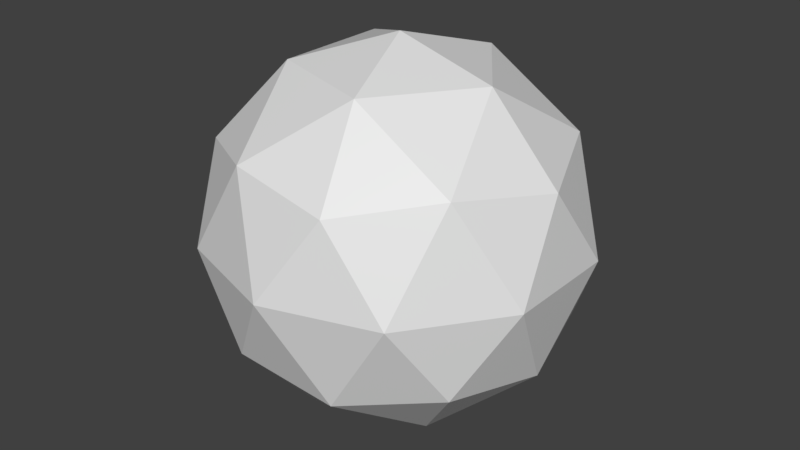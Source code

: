 # Source: Hexagonator.blend  (saved by Blender 2.82.7; exported with 4.5.12 LTS)
import bpy
from mathutils import Matrix  # noqa: F401  (used for matrix-valued properties, if any)

bpy.ops.wm.read_factory_settings(use_empty=True)
scene = bpy.context.scene
scene.name = 'Scene'

# ---- collections
col_collection_1 = bpy.data.collections.new('Collection 1'); scene.collection.children.link(col_collection_1)

# ---- materials (node trees are filled in below, after node groups)
mat_material = bpy.data.materials.new('Material')
mat_material.use_transparent_shadow = False

# ---- material node trees
mat_material.use_nodes = True; mat_material.node_tree.nodes.clear()
_N = mat_material.node_tree.nodes; _L = mat_material.node_tree.links
n0 = _N.new('ShaderNodeOutputMaterial'); n0.name = 'Material Output'; n0.location = (300, 300)
n1 = _N.new('ShaderNodeBsdfPrincipled'); n1.name = 'Principled BSDF'; n1.location = (10, 300)
n1.distribution = 'GGX'
n1.subsurface_method = 'BURLEY'
n1.inputs[3].default_value = 1.45
n1.inputs[27].default_value = (0.0, 0.0, 0.0, 1.0)
n1.inputs[28].default_value = 1.0
_L.new(n1.outputs[0], n0.inputs[0])
n0.is_active_output = True

# ---- world
world_world = bpy.data.worlds.new('World'); scene.world = world_world
world_world.color = (0.05088, 0.05088, 0.05088)
world_world.use_sun_shadow = False
world_world.sun_shadow_jitter_overblur = 0.0
world_world.cycles.sampling_method = 'MANUAL'

# ---- meshes
me_icosphere_001 = bpy.data.meshes.new('Icosphere.001')
me_icosphere_001.from_pydata([(0.0, 0.0, -1.0), (0.7236, -0.5257, -0.4472), (-0.2764, -0.8506, -0.4472), (-0.8944, 0.0, -0.4472), (-0.2764, 0.8506, -0.4472), (0.7236, 0.5257, -0.4472), (0.2764, -0.8506, 0.4472), (-0.7236, -0.5257, 0.4472), (-0.7236, 0.5257, 0.4472), (0.2764, 0.8506, 0.4472), (0.8944, 0.0, 0.4472), (0.0, 0.0, 1.0), (-0.1625, -0.5, -0.8507), (0.4253, -0.309, -0.8507), (0.2629, -0.809, -0.5257), (0.8506, 0.0, -0.5257), (0.4253, 0.309, -0.8507), (-0.5257, 0.0, -0.8507), (-0.6882, -0.5, -0.5257), (-0.1625, 0.5, -0.8507), (-0.6882, 0.5, -0.5257), (0.2629, 0.809, -0.5257), (0.9511, -0.309, 0.0), (0.9511, 0.309, 0.0), (0.0, -1.0, 0.0), (0.5878, -0.809, 0.0), (-0.9511, -0.309, 0.0), (-0.5878, -0.809, 0.0), (-0.5878, 0.809, 0.0), (-0.9511, 0.309, 0.0), (0.5878, 0.809, 0.0), (0.0, 1.0, 0.0), (0.6882, -0.5, 0.5257), (-0.2629, -0.809, 0.5257), (-0.8506, 0.0, 0.5257), (-0.2629, 0.809, 0.5257), (0.6882, 0.5, 0.5257), (0.1625, -0.5, 0.8507), (0.5257, 0.0, 0.8507), (-0.4253, -0.309, 0.8507), (-0.4253, 0.309, 0.8507), (0.1625, 0.5, 0.8507)], [], [(0, 13, 12), (1, 13, 15), (0, 12, 17), (0, 17, 19), (0, 19, 16), (1, 15, 22), (2, 14, 24), (3, 18, 26), (4, 20, 28), (5, 21, 30), (1, 22, 25), (2, 24, 27), (3, 26, 29), (4, 28, 31), (5, 30, 23), (6, 32, 37), (7, 33, 39), (8, 34, 40), (9, 35, 41), (10, 36, 38), (38, 41, 11), (38, 36, 41), (36, 9, 41), (41, 40, 11), (41, 35, 40), (35, 8, 40), (40, 39, 11), (40, 34, 39), (34, 7, 39), (39, 37, 11), (39, 33, 37), (33, 6, 37), (37, 38, 11), (37, 32, 38), (32, 10, 38), (23, 36, 10), (23, 30, 36), (30, 9, 36), (31, 35, 9), (31, 28, 35), (28, 8, 35), (29, 34, 8), (29, 26, 34), (26, 7, 34), (27, 33, 7), (27, 24, 33), (24, 6, 33), (25, 32, 6), (25, 22, 32), (22, 10, 32), (30, 31, 9), (30, 21, 31), (21, 4, 31), (28, 29, 8), (28, 20, 29), (20, 3, 29), (26, 27, 7), (26, 18, 27), (18, 2, 27), (24, 25, 6), (24, 14, 25), (14, 1, 25), (22, 23, 10), (22, 15, 23), (15, 5, 23), (16, 21, 5), (16, 19, 21), (19, 4, 21), (19, 20, 4), (19, 17, 20), (17, 3, 20), (17, 18, 3), (17, 12, 18), (12, 2, 18), (15, 16, 5), (15, 13, 16), (13, 0, 16), (12, 14, 2), (12, 13, 14), (13, 1, 14)])
_ca = me_icosphere_001.color_attributes.new('Col', 'BYTE_COLOR', 'CORNER')
_ca.data.foreach_set('color', [0.0185, 0.007499, 1.0, 1.0, 0.009134, 0.002125, 1.0, 1.0, 0.01096, 0.003347, 1.0, 1.0, 0.3515, 0.003677, 1.0, 1.0, 0.402, 0.01938, 1.0, 1.0, 0.3325, 0.0, 1.0, 1.0, 0.005605, 0.6654, 1.0, 1.0, 0.005182, 0.6654, 1.0, 1.0, 0.5333, 0.9047, 1.0, 1.0, 0.6308, 0.4452, 1.0, 1.0, 0.5972, 0.402, 1.0, 1.0, 0.6038, 0.4072, 1.0, 1.0, 0.01938, 0.2664, 0.01938, 1.0, 0.0356, 0.3005, 0.0356, 1.0, 0.016, 0.2582, 0.016, 1.0, 1.0, 0.0003035, 0.2307, 1.0, 1.0, 0.107, 0.4342, 1.0, 1.0, 0.01764, 0.2961, 1.0, 0.9473, 1.0, 0.1912, 1.0, 0.9047, 1.0, 0.04231, 1.0, 1.0, 1.0, 1.0, 1.0, 0.008568, 0.6724, 1.0, 1.0, 0.01938, 0.6939, 1.0, 1.0, 0.1274, 0.7758, 1.0, 1.0, 0.02519, 0.2831, 0.02519, 1.0, 0.016, 0.2582, 0.016, 1.0, 0.08866, 0.3763, 0.08866, 1.0, 0.006995, 0.0009106, 1.0, 1.0, 0.08022, 0.05781, 1.0, 1.0, 0.0382, 0.02122, 1.0, 1.0, 0.01681, 0.2582, 0.01681, 1.0, 0.05613, 0.3325, 0.05613, 1.0, 0.01681, 0.2582, 0.01681, 1.0, 1.0, 0.02956, 0.3278, 1.0, 1.0, 0.0, 0.227, 1.0, 1.0, 0.0, 0.227, 1.0, 1.0, 0.3372, 0.107, 1.0, 1.0, 0.3813, 0.1413, 1.0, 1.0, 0.4233, 0.1845, 1.0, 0.8796, 1.0, 0.0, 1.0, 0.8796, 1.0, 0.0003035, 1.0, 0.8796, 1.0, 0.0, 1.0, 0.15, 0.1195, 1.0, 1.0, 0.006049, 0.0003035, 1.0, 1.0, 0.006995, 0.0009106, 1.0, 1.0, 0.3467, 0.001821, 1.0, 1.0, 0.7454, 0.4287, 1.0, 1.0, 0.3419, 0.001518, 1.0, 1.0, 0.01681, 0.6939, 1.0, 1.0, 0.005182, 0.6654, 1.0, 1.0, 0.005182, 0.6654, 1.0, 1.0, 0.4397, 0.4125, 1.0, 1.0, 0.01096, 0.003347, 1.0, 1.0, 0.6308, 0.5457, 1.0, 1.0, 0.006512, 0.0006071, 1.0, 1.0, 0.006049, 0.0003035, 1.0, 1.0, 0.006995, 0.0009106, 1.0, 1.0, 0.0185, 0.2664, 0.0185, 1.0, 0.08022, 0.3663, 0.08022, 1.0, 0.016, 0.2582, 0.016, 1.0, 0.4287, 0.03071, 1.0, 1.0, 0.3813, 0.01033, 1.0, 1.0, 0.3372, 0.0003035, 1.0, 1.0, 0.006512, 0.0006071, 1.0, 1.0, 0.006512, 0.0006071, 1.0, 1.0, 0.1812, 0.147, 1.0, 1.0, 1.0, 0.2502, 0.2623, 1.0, 1.0, 0.2016, 0.2122, 1.0, 1.0, 0.3564, 0.3663, 1.0, 1.0, 0.0009106, 0.1946, 1.0, 0.9823, 0.1022, 0.4072, 1.0, 1.0, 0.0, 0.1912, 1.0, 0.0331, 0.7157, 1.0, 1.0, 0.02519, 0.7011, 1.0, 1.0, 0.04092, 0.6939, 1.0, 1.0, 0.147, 0.117, 1.0, 1.0, 0.7157, 0.6514, 1.0, 1.0, 0.006512, 0.0006071, 1.0, 1.0, 0.1221, 0.3916, 0.1274, 1.0, 0.016, 0.2582, 0.016, 1.0, 0.01681, 0.2623, 0.01681, 1.0, 0.9647, 0.001518, 1.0, 1.0, 0.9216, 0.006995, 1.0, 1.0, 0.8388, 0.04374, 1.0, 1.0, 0.8796, 1.0, 0.0, 1.0, 0.8796, 1.0, 0.0, 1.0, 0.8796, 1.0, 0.0003035, 1.0, 1.0, 0.04231, 0.3467, 1.0, 1.0, 0.1329, 0.4621, 1.0, 1.0, 0.0, 0.227, 1.0, 0.9734, 0.007499, 1.0, 1.0, 0.9734, 0.01938, 1.0, 1.0, 0.9911, 0.2789, 1.0, 1.0, 0.9823, 0.01681, 1.0, 1.0, 0.9823, 0.06663, 1.0, 1.0, 0.9734, 0.01444, 1.0, 1.0, 1.0, 0.0006071, 0.2307, 1.0, 1.0, 0.005182, 0.2582, 1.0, 1.0, 0.1683, 0.491, 1.0, 1.0, 0.3515, 0.1144, 1.0, 1.0, 0.4735, 0.2384, 1.0, 1.0, 0.3372, 0.1046, 1.0, 1.0, 0.3231, 0.3325, 1.0, 1.0, 0.2346, 0.2462, 1.0, 1.0, 0.2462, 0.2542, 1.0, 0.5271, 0.107, 1.0, 1.0, 0.5711, 0.1683, 1.0, 1.0, 0.3613, 0.004777, 1.0, 1.0, 1.0, 0.4678, 0.2307, 1.0, 1.0, 0.3763, 0.1384, 1.0, 1.0, 0.3968, 0.1559, 1.0, 1.0, 0.0319, 0.3325, 1.0, 1.0, 0.0009106, 0.2346, 1.0, 1.0, 0.001821, 0.2384, 1.0, 0.016, 0.2582, 0.016, 1.0, 0.02519, 0.2789, 0.02519, 1.0, 0.02956, 0.2874, 0.02956, 1.0, 0.8796, 1.0, 0.0006071, 1.0, 0.8796, 1.0, 0.003035, 1.0, 0.8796, 1.0, 0.003347, 1.0, 0.5972, 0.402, 1.0, 1.0, 0.5972, 0.402, 1.0, 1.0, 0.6376, 0.4564, 1.0, 1.0, 0.3372, 0.0009106, 1.0, 1.0, 0.6724, 0.2874, 1.0, 1.0, 0.3864, 0.01161, 1.0, 1.0, 0.06663, 0.3467, 0.06663, 1.0, 0.016, 0.2582, 0.016, 1.0, 0.04374, 0.3185, 0.04374, 1.0, 1.0, 0.3467, 0.1144, 1.0, 1.0, 0.3564, 0.1221, 1.0, 1.0, 0.5395, 0.314, 1.0, 1.0, 0.4564, 0.2195, 1.0, 1.0, 0.3613, 0.1274, 1.0, 1.0, 0.3813, 0.1441, 1.0, 0.8796, 1.0, 0.0, 1.0, 0.8879, 1.0, 0.003677, 1.0, 0.8879, 1.0, 0.003347, 1.0, 0.016, 0.2582, 0.016, 1.0, 0.02122, 0.2705, 0.02122, 1.0, 0.01681, 0.2623, 0.01681, 1.0, 0.005605, 0.6654, 1.0, 1.0, 0.2462, 0.8228, 1.0, 1.0, 0.01681, 0.6939, 1.0, 1.0, 0.005182, 0.6654, 1.0, 1.0, 0.005605, 0.6654, 1.0, 1.0, 0.04231, 0.7231, 1.0, 1.0, 0.4125, 1.0, 0.4508, 1.0, 0.3763, 1.0, 0.4125, 1.0, 0.4179, 1.0, 0.4508, 1.0, 1.0, 0.1144, 0.4397, 1.0, 1.0, 0.5647, 0.7682, 1.0, 1.0, 0.0, 0.227, 1.0, 0.5583, 0.1384, 1.0, 1.0, 0.3325, 0.0, 1.0, 1.0, 0.3325, 0.0, 1.0, 1.0, 0.9734, 0.002732, 1.0, 1.0, 0.9734, 0.0003035, 1.0, 1.0, 0.9734, 0.008568, 1.0, 1.0, 0.6514, 0.4735, 1.0, 1.0, 0.5972, 0.4072, 1.0, 1.0, 0.5972, 0.402, 1.0, 1.0, 1.0, 0.5972, 0.7913, 1.0, 1.0, 0.0, 0.227, 1.0, 1.0, 0.3372, 0.624, 1.0, 0.8796, 1.0, 0.001821, 1.0, 0.8796, 1.0, 0.0, 1.0, 0.8879, 1.0, 0.004391, 1.0, 0.01764, 0.007499, 1.0, 1.0, 0.006049, 0.0003035, 1.0, 1.0, 0.01681, 0.006995, 1.0, 1.0, 0.3372, 0.0006071, 1.0, 1.0, 0.4735, 0.06125, 1.0, 1.0, 0.7991, 0.5271, 1.0, 1.0, 1.0, 0.001518, 0.2346, 1.0, 1.0, 0.006049, 0.2623, 1.0, 1.0, 0.0, 0.227, 1.0, 1.0, 0.5333, 0.305, 1.0, 1.0, 0.3813, 0.1413, 1.0, 1.0, 0.4397, 0.2051, 1.0, 0.6654, 0.491, 1.0, 1.0, 0.5972, 0.402, 1.0, 1.0, 0.5972, 0.402, 1.0, 1.0, 1.0, 0.4342, 0.1981, 1.0, 1.0, 0.3864, 0.15, 1.0, 1.0, 0.3515, 0.1144, 1.0, 0.8796, 1.0, 0.0, 1.0, 0.8879, 1.0, 0.01161, 1.0, 0.8796, 1.0, 0.0, 1.0, 1.0, 0.2789, 0.2918, 1.0, 1.0, 0.2831, 0.2918, 1.0, 1.0, 0.2423, 0.2542, 1.0, 0.5972, 0.402, 1.0, 1.0, 0.6038, 0.4125, 1.0, 1.0, 0.624, 0.4342, 1.0, 1.0, 0.016, 0.2582, 0.016, 1.0, 0.01764, 0.2623, 0.01764, 1.0, 0.02416, 0.2789, 0.02416, 1.0, 1.0, 0.3372, 0.1046, 1.0, 1.0, 0.3372, 0.1022, 1.0, 1.0, 0.3325, 0.0999, 1.0, 0.006512, 0.6654, 1.0, 1.0, 0.03434, 0.7157, 1.0, 1.0, 0.0648, 0.7379, 1.0, 1.0, 0.9387, 0.4621, 1.0, 1.0, 0.9473, 0.4621, 1.0, 1.0, 0.9387, 0.4125, 1.0, 1.0, 1.0, 0.01444, 0.2918, 1.0, 1.0, 0.07036, 0.3864, 1.0, 1.0, 0.01764, 0.2961, 1.0, 0.9387, 0.4287, 1.0, 1.0, 0.9301, 0.4179, 1.0, 1.0, 0.9387, 0.4452, 1.0, 1.0, 1.0, 0.3372, 0.1046, 1.0, 1.0, 0.4233, 0.1845, 1.0, 1.0, 0.4342, 0.1912, 1.0, 0.03689, 0.02029, 1.0, 1.0, 0.01444, 0.005182, 1.0, 1.0, 0.01298, 0.004025, 1.0, 1.0, 1.0, 0.402, 0.1651, 1.0, 1.0, 0.3564, 0.1195, 1.0, 1.0, 0.3467, 0.1095, 1.0, 0.006512, 0.6654, 1.0, 1.0, 0.01033, 0.6795, 1.0, 1.0, 0.005182, 0.6654, 1.0, 1.0, 0.5972, 0.402, 1.0, 1.0, 0.6308, 0.4508, 1.0, 1.0, 0.5972, 0.402, 1.0, 1.0, 0.9823, 0.0137, 1.0, 1.0, 0.9734, 0.003347, 1.0, 1.0, 0.9734, 0.003035, 1.0, 1.0, 0.02956, 0.2874, 0.02956, 1.0, 0.01938, 0.2664, 0.01938, 1.0, 0.02843, 0.2874, 0.02843, 1.0, 0.9734, 0.003677, 1.0, 1.0, 0.9734, 0.01096, 1.0, 1.0, 0.9734, 0.0003035, 1.0, 1.0, 0.9734, 0.003347, 1.0, 1.0, 0.9734, 0.004777, 1.0, 1.0, 0.9734, 0.001518, 1.0, 1.0])
me_icosphere_001.materials.append(mat_material)
me_icosphere_001.use_remesh_preserve_volume = False
me_icosphere_001.use_remesh_preserve_attributes = False
me_icosphere_001.use_mirror_vertex_groups = False
me_icosphere_001.use_paint_bone_selection = False
me_icosphere_001.use_paint_mask_vertex = True
me_icosphere_001.update()

# ---- objects
ob_icosphere = bpy.data.objects.new('Icosphere', me_icosphere_001)

# ---- transforms, parenting, visibility, modifiers, constraints
ob_icosphere.location = (0.0, 0.0, 0.0)
ob_icosphere.lineart.crease_threshold = 0.0

# ---- collection membership
col_collection_1.objects.link(ob_icosphere)

# ---- scene / render settings (as saved in the file)
scene.frame_start = 1; scene.frame_end = 250; scene.frame_set(0)
scene.render.engine = 'BLENDER_EEVEE_NEXT'
scene.render.resolution_percentage = 50
scene.render.dither_intensity = 0.0
scene.cycles.use_denoising = False
scene.cycles.samples = 128
scene.cycles.sampling_pattern = 'TABULATED_SOBOL'
scene.cycles.use_adaptive_sampling = False
scene.cycles.use_light_tree = False
scene.cycles.blur_glossy = 0.0
scene.cycles.sample_clamp_indirect = 0.0
scene.view_settings.view_transform = 'Standard'
bpy.context.view_layer.update()

# ---- added for rendering (the .blend has no active camera and no usable light): camera, sun
cam_auto = bpy.data.cameras.new('AutoCamera')
cam_auto.lens = 50.0
cam_auto.sensor_width = 36.0
cam_auto.clip_end = 1000.0
ob_auto_camera = bpy.data.objects.new('AutoCamera', cam_auto)
scene.collection.objects.link(ob_auto_camera)
ob_auto_camera.location = (3.15365, -3.78438, 2.52292)
ob_auto_camera.rotation_euler = (1.09748, -7.21219e-08, 0.694738)
scene.camera = ob_auto_camera
light_auto_sun = bpy.data.lights.new('AutoSun', 'SUN')
light_auto_sun.energy = 3.0
light_auto_sun.angle = 0.0523599
ob_auto_sun = bpy.data.objects.new('AutoSun', light_auto_sun)
scene.collection.objects.link(ob_auto_sun)
ob_auto_sun.rotation_euler = (0.872665, 0.174533, 0.523599)
bpy.context.view_layer.update()
